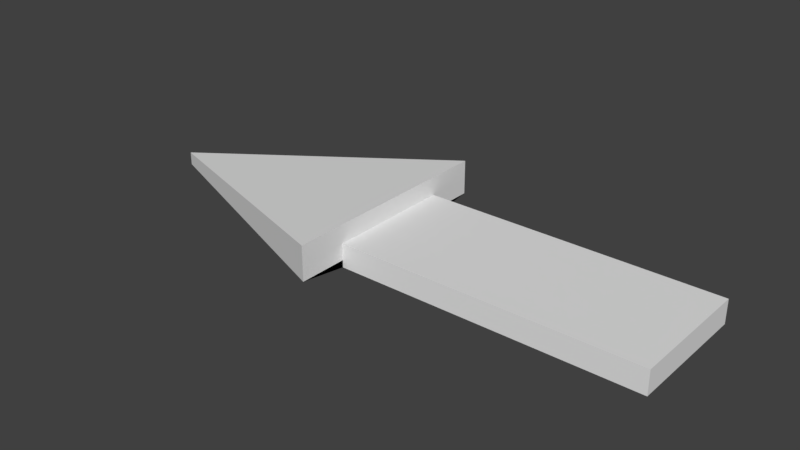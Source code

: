 # Source: Movementpfeil.blend  (saved by Blender 2.79.0; exported with 4.5.12 LTS)
import bpy
from mathutils import Matrix  # noqa: F401  (used for matrix-valued properties, if any)

bpy.ops.wm.read_factory_settings(use_empty=True)
scene = bpy.context.scene
scene.name = 'Scene'

# ---- collections
col_collection_1 = bpy.data.collections.new('Collection 1'); scene.collection.children.link(col_collection_1)

# ---- world
world_world = bpy.data.worlds.new('World'); scene.world = world_world
world_world.color = (0.05088, 0.05088, 0.05088)
world_world.use_sun_shadow = False
world_world.sun_shadow_jitter_overblur = 0.0
world_world.cycles.sampling_method = 'MANUAL'

# ---- meshes
me_cube_001 = bpy.data.meshes.new('Cube.001')
me_cube_001.from_pydata([(-1.0, -1.0, -1.0), (-1.0, -1.0, 1.0), (-1.0, 1.0, -1.0), (-1.0, 1.0, 1.0), (1.0, -1.0, -1.0), (1.0, -1.0, 1.0), (1.0, 1.0, -1.0), (1.0, 1.0, 1.0), (-1.0, 1.774, -0.3863), (-1.0, -1.774, -0.3863), (-1.0, -1.774, 2.565), (-1.0, 1.774, 2.565), (-2.839, 0.005029, -1.074), (-2.839, -0.005029, -1.074), (-2.839, -0.005029, 0.04996), (-2.839, 0.005029, 0.04996)], [], [(1, 3, 11, 10), (2, 3, 7, 6), (6, 7, 5, 4), (4, 5, 1, 0), (2, 6, 4, 0), (7, 3, 1, 5), (11, 8, 12, 15), (2, 0, 9, 8), (3, 2, 8, 11), (0, 1, 10, 9), (13, 14, 15, 12), (9, 10, 14, 13), (10, 11, 15, 14), (8, 9, 13, 12)])
me_cube_001.use_remesh_preserve_volume = False
me_cube_001.use_remesh_preserve_attributes = False
me_cube_001.use_mirror_vertex_groups = False
me_cube_001.update()

# ---- objects
ob_cube = bpy.data.objects.new('Cube', me_cube_001)

# ---- transforms, parenting, visibility, modifiers, constraints
ob_cube.location = (0.0, 0.0, 0.0)
ob_cube.scale = (2.106, 0.9003, 0.1663)
ob_cube.lineart.crease_threshold = 0.0

# ---- collection membership
col_collection_1.objects.link(ob_cube)

# ---- scene / render settings (as saved in the file)
scene.frame_start = 1; scene.frame_end = 250; scene.frame_set(1)
scene.render.engine = 'BLENDER_EEVEE_NEXT'
scene.render.resolution_percentage = 50
scene.render.dither_intensity = 0.0
scene.cycles.use_denoising = False
scene.cycles.samples = 128
scene.cycles.sampling_pattern = 'TABULATED_SOBOL'
scene.cycles.use_adaptive_sampling = False
scene.cycles.use_light_tree = False
scene.cycles.blur_glossy = 0.0
scene.cycles.sample_clamp_indirect = 0.0
scene.view_settings.view_transform = 'Standard'
bpy.context.view_layer.update()

# ---- added for rendering (the .blend has no active camera and no usable light): camera, sun
cam_auto = bpy.data.cameras.new('AutoCamera')
cam_auto.lens = 50.0
cam_auto.sensor_width = 36.0
cam_auto.clip_end = 1000.0
ob_auto_camera = bpy.data.objects.new('AutoCamera', cam_auto)
scene.collection.objects.link(ob_auto_camera)
ob_auto_camera.location = (6.12661, -9.67561, 6.57437)
ob_auto_camera.rotation_euler = (1.09748, -7.21219e-08, 0.694738)
scene.camera = ob_auto_camera
light_auto_sun = bpy.data.lights.new('AutoSun', 'SUN')
light_auto_sun.energy = 3.0
light_auto_sun.angle = 0.0523599
ob_auto_sun = bpy.data.objects.new('AutoSun', light_auto_sun)
scene.collection.objects.link(ob_auto_sun)
ob_auto_sun.rotation_euler = (0.872665, 0.174533, 0.523599)
bpy.context.view_layer.update()
